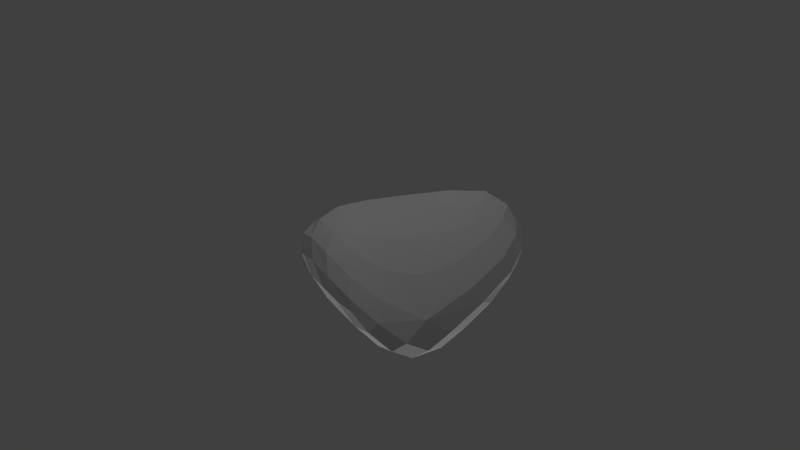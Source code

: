 # Source: Asteroid5.blend  (saved by Blender 2.69.0; exported with 4.5.12 LTS)
import bpy
from mathutils import Matrix  # noqa: F401  (used for matrix-valued properties, if any)

bpy.ops.wm.read_factory_settings(use_empty=True)
scene = bpy.context.scene
scene.name = 'Scene'

# ---- collections
col_collection_1 = bpy.data.collections.new('Collection 1'); scene.collection.children.link(col_collection_1)

# ---- materials (node trees are filled in below, after node groups)
mat_material = bpy.data.materials.new('Material')
mat_material.alpha_threshold = 0.0
mat_material.use_transparent_shadow = False
mat_material.roughness = 0.5
mat_material.line_color = (0.0, 0.0, 0.0, 1.0)

# ---- material node trees

# ---- world
world_world = bpy.data.worlds.new('World'); scene.world = world_world
world_world.color = (0.05088, 0.05088, 0.05088)
world_world.use_sun_shadow = False
world_world.sun_shadow_jitter_overblur = 0.0
world_world.cycles.sampling_method = 'MANUAL'
world_world.cycles.sample_map_resolution = 256

# ---- cameras
cam_camera = bpy.data.cameras.new('Camera')
cam_camera.clip_end = 100.0
cam_camera.lens = 35.0
cam_camera.sensor_width = 32.0
cam_camera.sensor_height = 18.0
cam_camera.ortho_scale = 7.314
cam_camera.dof.focus_distance = 0.0
cam_camera.dof.aperture_fstop = 128.0

# ---- lights
light_sun = bpy.data.lights.new('Sun', 'SUN')
light_sun.transmission_factor = 0.0
light_sun.angle = 0.1993
light_sun.energy = 1.0
light_sun.shadow_buffer_clip_start = 0.5
light_sun.shadow_soft_size = 0.1
light_sun.shadow_cascade_max_distance = 1000.0
light_sun.cycles.use_multiple_importance_sampling = False
light_lamp = bpy.data.lights.new('Lamp', 'POINT')
light_lamp.transmission_factor = 0.0
light_lamp.cutoff_distance = 30.0
light_lamp.energy = 100.0
light_lamp.shadow_buffer_clip_start = 1.001
light_lamp.shadow_soft_size = 0.1
light_lamp.shadow_maximum_resolution = 0.006
light_lamp.use_absolute_resolution = True
light_lamp.cycles.use_multiple_importance_sampling = False

# ---- meshes
me_cube = bpy.data.meshes.new('Cube')
me_cube.from_pydata([(-0.8299, 0.8332, -1.216), (-0.5901, 0.9293, -1.22), (-0.7563, 0.7521, -1.177), (-1.105, 0.7957, -1.2), (-0.8945, 0.9097, -1.183), (-0.2877, 0.8637, -1.13), (-1.155, 0.6361, -1.128), (0.8651, 0.9519, 0.4345), (0.7214, 1.227, 0.5618), (0.7001, 0.6428, 0.375), (1.146, 0.9412, 0.3289), (1.046, 1.301, 0.4613), (0.3587, 0.9355, 0.532), (1.08, 0.442, 0.1591), (1.455, 0.9522, -0.1599), (1.361, 1.228, -0.08807), (1.5, 0.9412, -0.02523), (1.443, 0.6434, -0.379), (1.248, 0.9377, -0.401), (1.38, 1.301, 0.1279), (1.497, 0.442, -0.2575), (0.5615, -0.8751, -0.2338), (0.8397, -0.8476, -0.4184), (0.507, -0.8466, -0.08729), (0.3097, -0.8785, -0.1998), (0.5773, -0.8284, -0.4592), (0.9156, -0.7628, -0.2906), (0.07956, -0.8241, 0.03203), (-1.298, 0.403, -0.2742), (-1.376, 0.1216, -0.2323), (-1.075, 0.2308, 0.1282), (-1.112, 0.6701, -0.3329), (-1.393, 0.562, -0.6867), (-1.487, 0.3217, -0.6225), (-1.105, -0.08612, 0.1211), (-0.9246, 0.5657, 0.09862), (-1.185, 0.762, -0.719), (0.6004, 1.536, 0.2954), (0.8462, 1.576, 0.1952), (0.3767, 1.386, 0.1565), (0.5613, 1.575, 0.4909), (0.8908, 1.627, 0.4073), (0.6576, 1.351, -0.1061), (0.1845, 1.349, 0.4102), (-0.346, 1.054, -0.5962), (-0.297, 1.047, -0.8508), (-0.5712, 1.01, -0.5224), (-0.1579, 1.085, -0.3887), (0.04399, 1.053, -0.6942), (-0.6142, 1.004, -0.8359), (-0.4205, 1.021, -0.1518), (1.194, -0.2499, -0.8206), (1.025, -0.159, -0.8888), (1.295, -0.07538, -0.7722), (1.208, -0.4831, -0.7718), (0.9523, -0.4534, -0.8342), (1.065, 0.179, -0.8492), (1.349, -0.3465, -0.6623), (-0.004912, -0.2383, 0.3652), (-0.3498, -0.1328, 0.4564), (0.1592, -0.4778, 0.2694), (0.1893, -0.07165, 0.3377), (-0.2318, 0.1939, 0.4655), (-0.2862, -0.432, 0.3721), (0.557, -0.3465, 0.1293), (-0.2082, 0.1318, -0.9912), (0.1934, 0.07781, -0.9768), (-0.4088, -0.02006, -0.9462), (-0.3943, 0.3423, -1.027), (0.1428, 0.4031, -0.9897), (0.08712, -0.1931, -0.9103), (-0.7946, 0.2041, -0.9794), (-0.7963, -0.4577, -0.3848), (-0.7608, -0.3712, -0.5855), (-0.5051, -0.6284, -0.2804), (-1.082, -0.3487, -0.298), (-1.161, -0.1588, -0.5783), (-0.2879, -0.5681, -0.5353), (-0.7764, -0.5467, -0.07905), (0.6761, 0.3581, -0.9145), (0.6706, -0.02057, -0.9342), (0.5789, -0.3319, -0.8727), (0.04684, 0.9657, -0.973), (-0.3439, 1.004, -1.094), (-0.6789, 0.9789, -1.065), (0.9679, 1.211, -0.3133), (1.134, 1.476, 0.03363), (1.166, 1.528, 0.2546), (-0.09902, -0.4086, -0.7699), (-0.6206, -0.208, -0.8131), (-1.052, 0.02489, -0.8339), (0.8142, -0.6835, -0.6896), (1.09, -0.7053, -0.6307), (1.223, -0.5903, -0.5063), (-1.421, 0.4985, -0.9532), (-1.336, 0.6966, -1.024), (-1.12, 0.8417, -1.017), (-1.424, 0.07142, -0.5714), (-1.314, -0.1402, -0.232), (-1.008, -0.3552, 0.05827), (-0.9095, 0.9124, -0.7564), (-0.8566, 0.8851, -0.4138), (-0.693, 0.8515, 0.01202), (1.282, 1.283, 0.295), (1.403, 0.9177, 0.1524), (1.384, 0.3646, -0.06771), (0.9159, 1.528, 0.5046), (0.5765, 1.475, 0.6074), (0.1541, 1.208, 0.5652), (0.8172, -0.5903, -0.1), (0.3595, -0.7026, 0.09558), (-0.1175, -0.6728, 0.226), (-0.7256, -0.2784, 0.3513), (-0.7504, 0.05039, 0.409), (-0.6288, 0.4174, 0.4175), (-0.167, 1.11, 0.1882), (0.09439, 1.173, -0.09976), (0.3738, 1.121, -0.4261), (1.123, 0.5486, -0.6937), (1.363, 0.2396, -0.6206), (1.427, -0.03946, -0.4947), (0.8748, -0.03946, 0.05742), (0.4495, 0.2398, 0.3078), (0.02031, 0.5496, 0.4678), (-1.05, 0.437, -1.033), (-0.6011, 0.5791, -1.077), (-0.02941, 0.6945, -1.018), (0.1831, -0.7277, -0.4769), (-0.08144, -0.7841, -0.2001), (-0.3528, -0.717, 0.04291), (0.634, 0.8582, -0.7859), (0.4126, -0.5696, -0.7227), (-1.338, 0.2678, -0.8687), (-0.9044, 0.9174, -0.9572), (1.127, 1.459, 0.3578), (1.263, -0.2953, -0.2903), (-0.5834, -0.5429, 0.233), (-0.369, 0.8532, 0.4335)], [], [(0, 3, 4, 1), (1, 4, 84, 83), (3, 95, 96, 4), (4, 96, 133, 84), (0, 1, 5, 2), (2, 5, 126, 125), (1, 83, 82, 5), (5, 82, 130, 126), (0, 2, 6, 3), (3, 6, 94, 95), (2, 125, 124, 6), (6, 124, 132, 94), (7, 10, 11, 8), (8, 11, 106, 107), (10, 104, 103, 11), (11, 103, 134, 106), (7, 8, 12, 9), (9, 12, 123, 122), (8, 107, 108, 12), (12, 108, 137, 123), (7, 9, 13, 10), (10, 13, 105, 104), (9, 122, 121, 13), (13, 121, 135, 105), (14, 17, 18, 15), (15, 18, 85, 86), (17, 119, 118, 18), (18, 118, 130, 85), (14, 15, 19, 16), (16, 19, 103, 104), (15, 86, 87, 19), (19, 87, 134, 103), (14, 16, 20, 17), (17, 20, 120, 119), (16, 104, 105, 20), (20, 105, 135, 120), (21, 24, 25, 22), (22, 25, 91, 92), (24, 128, 127, 25), (25, 127, 131, 91), (21, 22, 26, 23), (23, 26, 109, 110), (22, 92, 93, 26), (26, 93, 135, 109), (21, 23, 27, 24), (24, 27, 129, 128), (23, 110, 111, 27), (27, 111, 136, 129), (28, 32, 33, 29), (29, 33, 97, 98), (32, 95, 94, 33), (33, 94, 132, 97), (28, 29, 34, 30), (30, 34, 112, 113), (29, 98, 99, 34), (34, 99, 136, 112), (28, 30, 35, 31), (31, 35, 102, 101), (30, 113, 114, 35), (35, 114, 137, 102), (28, 31, 36, 32), (32, 36, 96, 95), (31, 101, 100, 36), (36, 100, 133, 96), (37, 40, 41, 38), (38, 41, 87, 86), (40, 107, 106, 41), (41, 106, 134, 87), (37, 38, 42, 39), (39, 42, 117, 116), (38, 86, 85, 42), (42, 85, 130, 117), (37, 39, 43, 40), (40, 43, 108, 107), (39, 116, 115, 43), (43, 115, 137, 108), (44, 47, 48, 45), (45, 48, 82, 83), (47, 116, 117, 48), (48, 117, 130, 82), (44, 45, 49, 46), (46, 49, 100, 101), (45, 83, 84, 49), (49, 84, 133, 100), (44, 46, 50, 47), (47, 50, 115, 116), (46, 101, 102, 50), (50, 102, 137, 115), (51, 54, 55, 52), (52, 55, 81, 80), (54, 92, 91, 55), (55, 91, 131, 81), (51, 52, 56, 53), (53, 56, 118, 119), (52, 80, 79, 56), (56, 79, 130, 118), (51, 53, 57, 54), (54, 57, 93, 92), (53, 119, 120, 57), (57, 120, 135, 93), (58, 61, 62, 59), (59, 62, 114, 113), (61, 122, 123, 62), (62, 123, 137, 114), (58, 59, 63, 60), (60, 63, 111, 110), (59, 113, 112, 63), (63, 112, 136, 111), (58, 60, 64, 61), (61, 64, 121, 122), (60, 110, 109, 64), (64, 109, 135, 121), (65, 68, 69, 66), (66, 69, 79, 80), (68, 125, 126, 69), (69, 126, 130, 79), (65, 66, 70, 67), (67, 70, 88, 89), (66, 80, 81, 70), (70, 81, 131, 88), (65, 67, 71, 68), (68, 71, 124, 125), (67, 89, 90, 71), (71, 90, 132, 124), (72, 75, 76, 73), (73, 76, 90, 89), (75, 98, 97, 76), (76, 97, 132, 90), (72, 73, 77, 74), (74, 77, 127, 128), (73, 89, 88, 77), (77, 88, 131, 127), (72, 74, 78, 75), (75, 78, 99, 98), (74, 128, 129, 78), (78, 129, 136, 99)])
_uv = me_cube.uv_layers.new(name='UVMap')
_uv.uv.foreach_set('vector', [0.4373, 0.8829, 0.4578, 0.9266, 0.4273, 0.897, 0.4086, 0.8479, 0.6038, 0.1902, 0.6106, 0.1411, 0.6297, 0.1819, 0.6241, 0.2364, 0.6103, 0.09858, 0.6436, 0.05615, 0.6413, 0.102, 0.6106, 0.1411, 0.6106, 0.1411, 0.6413, 0.102, 0.65, 0.1426, 0.6297, 0.1819, 0.4373, 0.8829, 0.4086, 0.8479, 0.4029, 0.7918, 0.4467, 0.8653, 0.4467, 0.8653, 0.4029, 0.7918, 0.4167, 0.737, 0.4667, 0.8279, 0.4086, 0.8479, 0.3817, 0.8078, 0.3664, 0.7376, 0.4029, 0.7918, 0.4029, 0.7918, 0.3664, 0.7376, 0.3519, 0.6293, 0.4167, 0.737, 0.4373, 0.8829, 0.4467, 0.8653, 0.4865, 0.9249, 0.4578, 0.9266, 0.4578, 0.9266, 0.4865, 0.9249, 0.5216, 0.9579, 0.4845, 0.956, 0.4467, 0.8653, 0.4667, 0.8279, 0.5136, 0.8945, 0.4865, 0.9249, 0.4865, 0.9249, 0.5136, 0.8945, 0.5552, 0.9298, 0.5216, 0.9579, 0.2532, 0.2338, 0.238, 0.2848, 0.1838, 0.2404, 0.2158, 0.1878, 0.2158, 0.1878, 0.1838, 0.2404, 0.1554, 0.2057, 0.185, 0.1496, 0.238, 0.2848, 0.2282, 0.3384, 0.1743, 0.2899, 0.1838, 0.2404, 0.1838, 0.2404, 0.1743, 0.2899, 0.1555, 0.2525, 0.1554, 0.2057, 0.2532, 0.2338, 0.2158, 0.1878, 0.2888, 0.1514, 0.316, 0.2302, 0.316, 0.2302, 0.2888, 0.1514, 0.3761, 0.1262, 0.4, 0.2192, 0.2158, 0.1878, 0.185, 0.1496, 0.2585, 0.104, 0.2888, 0.1514, 0.2888, 0.1514, 0.2585, 0.104, 0.3554, 0.05503, 0.3761, 0.1262, 0.2532, 0.2338, 0.316, 0.2302, 0.3271, 0.3146, 0.238, 0.2848, 0.238, 0.2848, 0.3271, 0.3146, 0.3241, 0.3821, 0.2282, 0.3384, 0.316, 0.2302, 0.4, 0.2192, 0.4214, 0.3173, 0.3271, 0.3146, 0.3271, 0.3146, 0.4214, 0.3173, 0.4442, 0.4164, 0.3241, 0.3821, 0.7611, 0.659, 0.7483, 0.7248, 0.7094, 0.6771, 0.7456, 0.6083, 0.7456, 0.6083, 0.7094, 0.6771, 0.6789, 0.6226, 0.7264, 0.5561, 0.7483, 0.7248, 0.7318, 0.8063, 0.6808, 0.7597, 0.7094, 0.6771, 0.7094, 0.6771, 0.6808, 0.7597, 0.6038, 0.7105, 0.6789, 0.6226, 0.7611, 0.659, 0.7456, 0.6083, 0.7728, 0.58, 0.7846, 0.6507, 0.2222, 0.3659, 0.1689, 0.3168, 0.1743, 0.2899, 0.2282, 0.3384, 0.7456, 0.6083, 0.7264, 0.5561, 0.7567, 0.5309, 0.7728, 0.58, 0.1689, 0.3168, 0.1442, 0.2629, 0.1555, 0.2525, 0.1743, 0.2899, 0.7611, 0.659, 0.7846, 0.6507, 0.7822, 0.7477, 0.7483, 0.7248, 0.7483, 0.7248, 0.7822, 0.7477, 0.7719, 0.8413, 0.7318, 0.8063, 0.2222, 0.3659, 0.2282, 0.3384, 0.3241, 0.3821, 0.3085, 0.41, 0.3085, 0.41, 0.3241, 0.3821, 0.4442, 0.4164, 0.3968, 0.4437, 0.2539, 0.8886, 0.2397, 0.8482, 0.2944, 0.8831, 0.2956, 0.9284, 0.2956, 0.9284, 0.2944, 0.8831, 0.3455, 0.9079, 0.3439, 0.9559, 0.2397, 0.8482, 0.2291, 0.778, 0.2869, 0.8117, 0.2944, 0.8831, 0.2944, 0.8831, 0.2869, 0.8117, 0.3406, 0.8341, 0.3455, 0.9079, 0.585, 0.3375, 0.5658, 0.3924, 0.5437, 0.389, 0.5806, 0.3162, 0.5806, 0.3162, 0.5437, 0.389, 0.518, 0.3501, 0.5631, 0.2721, 0.5658, 0.3924, 0.5308, 0.4392, 0.4999, 0.4432, 0.5437, 0.389, 0.5437, 0.389, 0.4999, 0.4432, 0.4442, 0.4164, 0.518, 0.3501, 0.2539, 0.8886, 0.2276, 0.8812, 0.1934, 0.8123, 0.2397, 0.8482, 0.2397, 0.8482, 0.1934, 0.8123, 0.1798, 0.7348, 0.2291, 0.778, 0.5806, 0.3162, 0.5631, 0.2721, 0.5884, 0.189, 0.6038, 0.2418, 0.1934, 0.8123, 0.1571, 0.775, 0.1436, 0.6906, 0.1798, 0.7348, 0.7823, 0.04671, 0.706, 0.04008, 0.7232, 0.006632, 0.7967, 0.01241, 0.2136, 0.5087, 0.282, 0.469, 0.2692, 0.4959, 0.2093, 0.535, 0.706, 0.04008, 0.6436, 0.05615, 0.6608, 0.02774, 0.7232, 0.006632, 0.282, 0.469, 0.3455, 0.4615, 0.3281, 0.4913, 0.2692, 0.4959, 0.7823, 0.04671, 0.7967, 0.01241, 0.864, 0.04216, 0.8574, 0.07238, 0.5126, 0.006632, 0.5658, 0.01933, 0.5643, 0.06762, 0.5118, 0.04211, 0.2136, 0.5087, 0.2093, 0.535, 0.1642, 0.6052, 0.1567, 0.5741, 0.5658, 0.01933, 0.6038, 0.05298, 0.5999, 0.1121, 0.5643, 0.06762, 0.7823, 0.04671, 0.8574, 0.07238, 0.8439, 0.1227, 0.7655, 0.09684, 0.7655, 0.09684, 0.8439, 0.1227, 0.8217, 0.1812, 0.7461, 0.1535, 0.8574, 0.07238, 0.9113, 0.1121, 0.9037, 0.1608, 0.8439, 0.1227, 0.8439, 0.1227, 0.9037, 0.1608, 0.8958, 0.2369, 0.8217, 0.1812, 0.7823, 0.04671, 0.7655, 0.09684, 0.6955, 0.08858, 0.706, 0.04008, 0.706, 0.04008, 0.6955, 0.08858, 0.6413, 0.102, 0.6436, 0.05615, 0.7655, 0.09684, 0.7461, 0.1535, 0.6853, 0.1436, 0.6955, 0.08858, 0.6955, 0.08858, 0.6853, 0.1436, 0.65, 0.1426, 0.6413, 0.102, 0.8551, 0.4429, 0.8883, 0.442, 0.8726, 0.4972, 0.8367, 0.4837, 0.8367, 0.4837, 0.8726, 0.4972, 0.8485, 0.5309, 0.811, 0.5193, 0.8883, 0.442, 0.9113, 0.4376, 0.8921, 0.4942, 0.8726, 0.4972, 0.1436, 0.2045, 0.1554, 0.2057, 0.1555, 0.2525, 0.1442, 0.2629, 0.8551, 0.4429, 0.8367, 0.4837, 0.7893, 0.4327, 0.8343, 0.3942, 0.8343, 0.3942, 0.7893, 0.4327, 0.7388, 0.366, 0.7945, 0.3298, 0.8367, 0.4837, 0.811, 0.5193, 0.7567, 0.4681, 0.7893, 0.4327, 0.7893, 0.4327, 0.7567, 0.4681, 0.6825, 0.382, 0.7388, 0.366, 0.8551, 0.4429, 0.8343, 0.3942, 0.8796, 0.3636, 0.8883, 0.442, 0.8883, 0.442, 0.8796, 0.3636, 0.9103, 0.3492, 0.9113, 0.4376, 0.8343, 0.3942, 0.7945, 0.3298, 0.8464, 0.2867, 0.8796, 0.3636, 0.8796, 0.3636, 0.8464, 0.2867, 0.8958, 0.2369, 0.9103, 0.3492, 0.7102, 0.2455, 0.7459, 0.2798, 0.6933, 0.3057, 0.6658, 0.2499, 0.6658, 0.2499, 0.6933, 0.3057, 0.6466, 0.2961, 0.6241, 0.2364, 0.7459, 0.2798, 0.7945, 0.3298, 0.7388, 0.366, 0.6933, 0.3057, 0.8193, 0.5905, 0.7846, 0.5309, 0.8591, 0.5309, 0.8591, 0.6186, 0.7102, 0.2455, 0.6658, 0.2499, 0.6693, 0.1966, 0.7241, 0.2073, 0.7241, 0.2073, 0.6693, 0.1966, 0.6853, 0.1436, 0.7461, 0.1535, 0.6658, 0.2499, 0.6241, 0.2364, 0.6297, 0.1819, 0.6693, 0.1966, 0.6693, 0.1966, 0.6297, 0.1819, 0.65, 0.1426, 0.6853, 0.1436, 0.7102, 0.2455, 0.7241, 0.2073, 0.7889, 0.2359, 0.7459, 0.2798, 0.7459, 0.2798, 0.7889, 0.2359, 0.8464, 0.2867, 0.7945, 0.3298, 0.7241, 0.2073, 0.7461, 0.1535, 0.8217, 0.1812, 0.7889, 0.2359, 0.7889, 0.2359, 0.8217, 0.1812, 0.8958, 0.2369, 0.8464, 0.2867, 0.5102, 0.4775, 0.5483, 0.4615, 0.5574, 0.5074, 0.5045, 0.5122, 0.5045, 0.5122, 0.5574, 0.5074, 0.5567, 0.5773, 0.5001, 0.5799, 0.5483, 0.4615, 0.5904, 0.4664, 0.6018, 0.515, 0.5574, 0.5074, 0.5574, 0.5074, 0.6018, 0.515, 0.6038, 0.589, 0.5567, 0.5773, 0.5102, 0.4775, 0.5045, 0.5122, 0.4448, 0.5225, 0.475, 0.4688, 0.7235, 0.8669, 0.6762, 0.8293, 0.6808, 0.7597, 0.7318, 0.8063, 0.5045, 0.5122, 0.5001, 0.5799, 0.4356, 0.5986, 0.4448, 0.5225, 0.4448, 0.5225, 0.4356, 0.5986, 0.3519, 0.6293, 0.3776, 0.5288, 0.7179, 0.8967, 0.7235, 0.8669, 0.76, 0.9018, 0.74, 0.9298, 0.74, 0.9298, 0.76, 0.9018, 0.7846, 0.9259, 0.7618, 0.9518, 0.7235, 0.8669, 0.7318, 0.8063, 0.7719, 0.8413, 0.76, 0.9018, 0.4559, 0.4615, 0.3968, 0.4437, 0.4442, 0.4164, 0.4999, 0.4432, 0.5071, 0.1719, 0.4675, 0.1943, 0.451, 0.1074, 0.512, 0.1077, 0.512, 0.1077, 0.451, 0.1074, 0.4441, 0.04036, 0.5118, 0.04211, 0.4675, 0.1943, 0.4, 0.2192, 0.3761, 0.1262, 0.451, 0.1074, 0.451, 0.1074, 0.3761, 0.1262, 0.3554, 0.05503, 0.4441, 0.04036, 0.5071, 0.1719, 0.512, 0.1077, 0.5578, 0.1395, 0.5366, 0.2166, 0.5366, 0.2166, 0.5578, 0.1395, 0.5884, 0.189, 0.5631, 0.2721, 0.512, 0.1077, 0.5118, 0.04211, 0.5643, 0.06762, 0.5578, 0.1395, 0.5578, 0.1395, 0.5643, 0.06762, 0.5999, 0.1121, 0.5884, 0.189, 0.5071, 0.1719, 0.5366, 0.2166, 0.4912, 0.2802, 0.4675, 0.1943, 0.4675, 0.1943, 0.4912, 0.2802, 0.4214, 0.3173, 0.4, 0.2192, 0.5366, 0.2166, 0.5631, 0.2721, 0.518, 0.3501, 0.4912, 0.2802, 0.4912, 0.2802, 0.518, 0.3501, 0.4442, 0.4164, 0.4214, 0.3173, 0.5208, 0.7364, 0.4953, 0.7795, 0.4567, 0.692, 0.5088, 0.666, 0.5088, 0.666, 0.4567, 0.692, 0.4356, 0.5986, 0.5001, 0.5799, 0.4953, 0.7795, 0.4667, 0.8279, 0.4167, 0.737, 0.4567, 0.692, 0.4567, 0.692, 0.4167, 0.737, 0.3519, 0.6293, 0.4356, 0.5986, 0.5208, 0.7364, 0.5088, 0.666, 0.5593, 0.6678, 0.5563, 0.7608, 0.5563, 0.7608, 0.5593, 0.6678, 0.6038, 0.6843, 0.5976, 0.7833, 0.5088, 0.666, 0.5001, 0.5799, 0.5567, 0.5773, 0.5593, 0.6678, 0.5593, 0.6678, 0.5567, 0.5773, 0.6038, 0.589, 0.6038, 0.6843, 0.5208, 0.7364, 0.5563, 0.7608, 0.539, 0.8381, 0.4953, 0.7795, 0.4953, 0.7795, 0.539, 0.8381, 0.5136, 0.8945, 0.4667, 0.8279, 0.5563, 0.7608, 0.5976, 0.7833, 0.581, 0.8684, 0.539, 0.8381, 0.539, 0.8381, 0.581, 0.8684, 0.5552, 0.9298, 0.5136, 0.8945, 0.2451, 0.6361, 0.2233, 0.5844, 0.2736, 0.5533, 0.2829, 0.632, 0.2829, 0.632, 0.2736, 0.5533, 0.3257, 0.554, 0.3307, 0.6398, 0.2233, 0.5844, 0.2093, 0.535, 0.2692, 0.4959, 0.2736, 0.5533, 0.2736, 0.5533, 0.2692, 0.4959, 0.3281, 0.4913, 0.3257, 0.554, 0.2451, 0.6361, 0.2829, 0.632, 0.2852, 0.7231, 0.2326, 0.6969, 0.2326, 0.6969, 0.2852, 0.7231, 0.2869, 0.8117, 0.2291, 0.778, 0.2829, 0.632, 0.3307, 0.6398, 0.3357, 0.7389, 0.2852, 0.7231, 0.2852, 0.7231, 0.3357, 0.7389, 0.3406, 0.8341, 0.2869, 0.8117, 0.2451, 0.6361, 0.2326, 0.6969, 0.1909, 0.6519, 0.2233, 0.5844, 0.2233, 0.5844, 0.1909, 0.6519, 0.1642, 0.6052, 0.2093, 0.535, 0.2326, 0.6969, 0.2291, 0.778, 0.1798, 0.7348, 0.1909, 0.6519, 0.1909, 0.6519, 0.1798, 0.7348, 0.1436, 0.6906, 0.1642, 0.6052])
me_cube.materials.append(mat_material)
me_cube.use_remesh_preserve_volume = False
me_cube.use_remesh_preserve_attributes = False
me_cube.use_mirror_vertex_groups = False
me_cube.update()

# ---- objects
ob_sun = bpy.data.objects.new('Sun', light_sun)
ob_cube = bpy.data.objects.new('Cube', me_cube)
ob_lamp = bpy.data.objects.new('Lamp', light_lamp)
ob_camera = bpy.data.objects.new('Camera', cam_camera)

# ---- transforms, parenting, visibility, modifiers, constraints
ob_sun.location = (0.0, 0.0, -6.0)
ob_sun.rotation_euler = (3.142, 0.0, 3.142)
ob_sun.lineart.crease_threshold = 0.0
ob_cube.location = (0.0, 0.0, 0.0)
ob_cube.lock_rotations_4d = False
ob_cube.empty_display_type = 'ARROWS'
ob_cube.lineart.crease_threshold = 0.0
ob_lamp.location = (0.0, 0.0, 6.0)
ob_lamp.rotation_euler = (0.6503, 0.05522, 1.866)
ob_lamp.lock_rotations_4d = False
ob_lamp.empty_display_type = 'ARROWS'
ob_lamp.color = (0.0, 0.0, 0.0, 0.0)
ob_lamp.lineart.crease_threshold = 0.0
ob_camera.location = (7.481, -6.508, 5.344)
ob_camera.rotation_euler = (1.109, 0.01082, 0.8149)
ob_camera.lock_rotations_4d = False
ob_camera.empty_display_type = 'ARROWS'
ob_camera.color = (0.0, 0.0, 0.0, 0.0)
ob_camera.display_type = 'WIRE'
ob_camera.lineart.crease_threshold = 0.0

# ---- collection membership
col_collection_1.objects.link(ob_sun)
col_collection_1.objects.link(ob_cube)
col_collection_1.objects.link(ob_lamp)
col_collection_1.objects.link(ob_camera)

# ---- scene / render settings (as saved in the file)
scene.camera = ob_camera
scene.frame_start = 1; scene.frame_end = 250; scene.frame_set(10)
scene.render.engine = 'BLENDER_EEVEE_NEXT'
scene.render.image_settings.compression = 90
scene.render.resolution_percentage = 50
scene.render.dither_intensity = 0.0
scene.cycles.use_denoising = False
scene.cycles.samples = 10
scene.cycles.sampling_pattern = 'TABULATED_SOBOL'
scene.cycles.light_sampling_threshold = 0.0
scene.cycles.use_adaptive_sampling = False
scene.cycles.use_light_tree = False
scene.cycles.blur_glossy = 0.0
scene.cycles.volume_bounces = 1
scene.cycles.pixel_filter_type = 'GAUSSIAN'
scene.cycles.sample_clamp_indirect = 0.0
scene.view_settings.view_transform = 'Standard'
bpy.context.view_layer.update()
